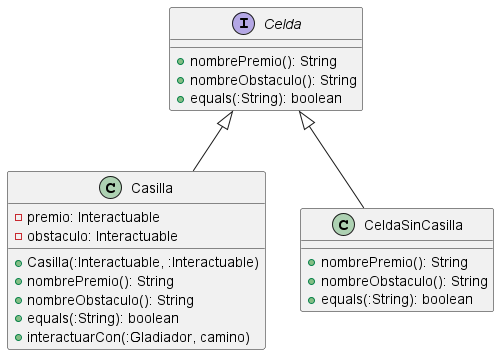

The diagram above was rendered by PlantUML. Its source (embedded in the PNG):
@startuml

interface Celda {
    + nombrePremio(): String
    + nombreObstaculo(): String
    + equals(:String): boolean
}

class Casilla {
    - premio: Interactuable
    - obstaculo: Interactuable
    + Casilla(:Interactuable, :Interactuable)
    + nombrePremio(): String
    + nombreObstaculo(): String
    + equals(:String): boolean
    + interactuarCon(:Gladiador, camino)
}

class CeldaSinCasilla {
    + nombrePremio(): String
    + nombreObstaculo(): String
    + equals(:String): boolean
}

Celda <|-- CeldaSinCasilla
Celda <|-- Casilla

@enduml